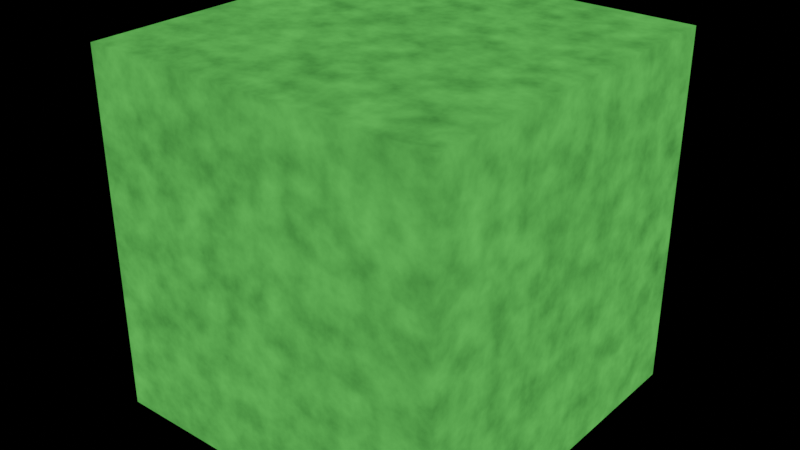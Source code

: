 # Source: grass_material.blend  (saved by Blender 2.90.8; exported with 4.5.12 LTS)
import bpy
from mathutils import Matrix  # noqa: F401  (used for matrix-valued properties, if any)

bpy.ops.wm.read_factory_settings(use_empty=True)
scene = bpy.context.scene
scene.name = 'Scene'

# ---- collections
col_collection = bpy.data.collections.new('Collection'); scene.collection.children.link(col_collection)

# ---- materials (node trees are filled in below, after node groups)
mat_material = bpy.data.materials.new('Material')
mat_material.alpha_threshold = 0.0
mat_material.use_transparent_shadow = False
mat_material.line_color = (0.0, 0.0, 0.0, 1.0)

# ---- material node trees
mat_material.use_nodes = True; mat_material.node_tree.nodes.clear()

# ---- world
world_world = bpy.data.worlds.new('World'); scene.world = world_world
world_world.use_nodes = True; world_world.node_tree.nodes.clear()
_N = world_world.node_tree.nodes; _L = world_world.node_tree.links
n0 = _N.new('ShaderNodeOutputWorld'); n0.name = 'World Output'; n0.location = (300, 300)
n1 = _N.new('ShaderNodeBackground'); n1.name = 'Background'; n1.location = (10, 300)
n1.inputs[0].default_value = (0.0, 0.0, 0.0, 1.0)
n1.inputs[1].default_value = 0.0
_L.new(n1.outputs[0], n0.inputs[0])
n0.is_active_output = True
world_world.color = (0.05088, 0.05088, 0.05088)
world_world.use_sun_shadow = False
world_world.sun_shadow_jitter_overblur = 0.0

# ---- meshes
me_cube = bpy.data.meshes.new('Cube')
me_cube.from_pydata([(1.0, 1.0, 1.0), (1.0, 1.0, -1.0), (1.0, -1.0, 1.0), (1.0, -1.0, -1.0), (-1.0, 1.0, 1.0), (-1.0, 1.0, -1.0), (-1.0, -1.0, 1.0), (-1.0, -1.0, -1.0)], [], [(0, 4, 6, 2), (3, 2, 6, 7), (7, 6, 4, 5), (5, 1, 3, 7), (1, 0, 2, 3), (5, 4, 0, 1)])
_uv = me_cube.uv_layers.new(name='UVMap')
_uv.uv.foreach_set('vector', [0.625, 0.5, 0.875, 0.5, 0.875, 0.75, 0.625, 0.75, 0.375, 0.75, 0.625, 0.75, 0.625, 1.0, 0.375, 1.0, 0.375, 0.0, 0.625, 0.0, 0.625, 0.25, 0.375, 0.25, 0.125, 0.5, 0.375, 0.5, 0.375, 0.75, 0.125, 0.75, 0.375, 0.5, 0.625, 0.5, 0.625, 0.75, 0.375, 0.75, 0.375, 0.25, 0.625, 0.25, 0.625, 0.5, 0.375, 0.5])
me_cube.materials.append(mat_material)
me_cube.use_remesh_preserve_volume = False
me_cube.use_remesh_preserve_attributes = False
me_cube.use_mirror_vertex_groups = False
me_cube.update()

# ---- objects
ob_cube = bpy.data.objects.new('Cube', me_cube)
ob_empty = bpy.data.objects.new('Empty', None)
_N = mat_material.node_tree.nodes; _L = mat_material.node_tree.links
n0 = _N.new('ShaderNodeOutputMaterial'); n0.name = 'Material Output'; n0.location = (620, 307)
n1 = _N.new('ShaderNodeTexCoord'); n1.name = 'Texture Coordinate'; n1.location = (-398, 225)
n1.object = ob_empty
n2 = _N.new('ShaderNodeValToRGB'); n2.name = 'ColorRamp.001'; n2.location = (66, 93)
while len(n2.color_ramp.elements) > 1: n2.color_ramp.elements.remove(n2.color_ramp.elements[-1])
n2.color_ramp.elements[0].position = 0.0; n2.color_ramp.elements[0].color = (0.01606, 0.06281, 0.01655, 1.0)
_e = n2.color_ramp.elements.new(1.0); _e.color = (0.1362, 0.6294, 0.1012, 1.0)
n3 = _N.new('ShaderNodeMixShader'); n3.name = 'Mix Shader'; n3.location = (400, 257)
n4 = _N.new('ShaderNodeTexNoise'); n4.name = 'Noise Texture'; n4.location = (-153, 333)
n4.inputs[2].default_value = 7.5
n4.inputs[3].default_value = 16.0
n4.inputs[4].default_value = 0.0
n5 = _N.new('ShaderNodeTexNoise'); n5.name = 'Noise Texture.001'; n5.location = (-149, 80)
n5.inputs[2].default_value = 14.1
n5.inputs[3].default_value = 16.0
n5.inputs[4].default_value = 0.5833
n6 = _N.new('ShaderNodeValToRGB'); n6.name = 'ColorRamp'; n6.location = (82, 340)
while len(n6.color_ramp.elements) > 1: n6.color_ramp.elements.remove(n6.color_ramp.elements[-1])
n6.color_ramp.elements[0].position = 0.0; n6.color_ramp.elements[0].color = (0.01606, 0.06281, 0.01655, 1.0)
_e = n6.color_ramp.elements.new(1.0); _e.color = (0.1362, 0.6294, 0.1012, 1.0)
_L.new(n6.outputs[0], n3.inputs[1])
_L.new(n1.outputs[3], n4.inputs[0])
_L.new(n3.outputs[0], n0.inputs[0])
_L.new(n2.outputs[0], n3.inputs[2])
_L.new(n1.outputs[3], n5.inputs[0])
_L.new(n5.outputs[0], n2.inputs[0])
_L.new(n4.outputs[0], n6.inputs[0])
n0.is_active_output = True

# ---- transforms, parenting, visibility, modifiers, constraints
ob_cube.location = (0.0, 0.0, 0.0)
ob_cube.lock_rotations_4d = False
ob_cube.empty_display_type = 'ARROWS'
ob_cube.lineart.crease_threshold = 0.0
ob_empty.location = (0.0, 0.0, 0.0)
ob_empty.lineart.crease_threshold = 0.0

# ---- collection membership
col_collection.objects.link(ob_cube)
col_collection.objects.link(ob_empty)

# ---- scene / render settings (as saved in the file)
scene.frame_start = 1; scene.frame_end = 250; scene.frame_set(1)
scene.render.engine = 'BLENDER_EEVEE_NEXT'
scene.cycles.use_denoising = False
scene.cycles.samples = 128
scene.cycles.sampling_pattern = 'TABULATED_SOBOL'
scene.cycles.use_adaptive_sampling = False
scene.cycles.use_light_tree = False
scene.view_settings.view_transform = 'Filmic'
bpy.context.view_layer.update()

# ---- added for rendering (the .blend has no active camera and no usable light): camera, sun
cam_auto = bpy.data.cameras.new('AutoCamera')
cam_auto.lens = 50.0
cam_auto.sensor_width = 36.0
cam_auto.clip_end = 1000.0
ob_auto_camera = bpy.data.objects.new('AutoCamera', cam_auto)
scene.collection.objects.link(ob_auto_camera)
ob_auto_camera.location = (3.20507, -3.84609, 2.56406)
ob_auto_camera.rotation_euler = (1.09748, -7.21219e-08, 0.694738)
scene.camera = ob_auto_camera
light_auto_sun = bpy.data.lights.new('AutoSun', 'SUN')
light_auto_sun.energy = 3.0
light_auto_sun.angle = 0.0523599
ob_auto_sun = bpy.data.objects.new('AutoSun', light_auto_sun)
scene.collection.objects.link(ob_auto_sun)
ob_auto_sun.rotation_euler = (0.872665, 0.174533, 0.523599)
bpy.context.view_layer.update()
